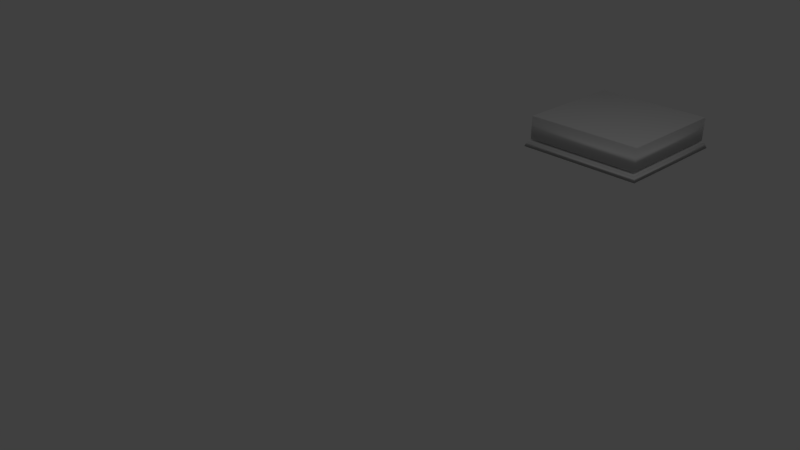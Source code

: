 # Source: FINAL_EXPOF_SICA.blend  (saved by Blender 2.79.0; exported with 4.5.12 LTS)
import bpy
from mathutils import Matrix  # noqa: F401  (used for matrix-valued properties, if any)

bpy.ops.wm.read_factory_settings(use_empty=True)
scene = bpy.context.scene
scene.name = 'Scene'

# ---- collections
col_collection_1 = bpy.data.collections.new('Collection 1'); scene.collection.children.link(col_collection_1)

# ---- materials (node trees are filled in below, after node groups)
mat_material_001 = bpy.data.materials.new('Material.001')
mat_material_001.alpha_threshold = 0.0
mat_material_001.use_transparent_shadow = False
mat_material_001.roughness = 0.5
mat_material_001.line_color = (0.0, 0.0, 0.0, 1.0)
mat_material = bpy.data.materials.new('Material')
mat_material.alpha_threshold = 0.0
mat_material.use_transparent_shadow = False
mat_material.roughness = 0.5
mat_material.line_color = (0.0, 0.0, 0.0, 1.0)

# ---- material node trees

# ---- world
world_world = bpy.data.worlds.new('World'); scene.world = world_world
world_world.color = (0.05088, 0.05088, 0.05088)
world_world.use_sun_shadow = False
world_world.sun_shadow_jitter_overblur = 0.0
world_world.cycles.sampling_method = 'MANUAL'

# ---- cameras
cam_camera = bpy.data.cameras.new('Camera')
cam_camera.clip_end = 100.0
cam_camera.lens = 35.0
cam_camera.sensor_width = 32.0
cam_camera.sensor_height = 18.0
cam_camera.ortho_scale = 7.314
cam_camera.dof.focus_distance = 0.0
cam_camera.dof.aperture_fstop = 128.0

# ---- lights
light_lamp = bpy.data.lights.new('Lamp', 'POINT')
light_lamp.transmission_factor = 0.0
light_lamp.cutoff_distance = 30.0
light_lamp.energy = 100.0
light_lamp.shadow_buffer_clip_start = 1.001
light_lamp.shadow_soft_size = 0.1
light_lamp.shadow_maximum_resolution = 0.006
light_lamp.use_absolute_resolution = True

# ---- meshes
me_cube_001 = bpy.data.meshes.new('Cube.001')
me_cube_001.from_pydata([(1.0, 1.0, -1.0), (1.0, -1.0, -1.0), (-1.0, -1.0, -1.0), (-1.0, 1.0, -1.0), (1.0, 1.0, 1.0), (1.0, -1.0, 1.0), (-1.0, -1.0, 1.0), (-1.0, 1.0, 1.0), (1.07, 1.07, -1.667), (1.07, -1.07, -1.667), (-1.07, -1.07, -1.667), (-1.07, 1.07, -1.667), (1.032, 1.027, -1.145), (1.033, -1.033, -1.2), (-1.031, -1.029, -1.2), (-1.037, 1.025, -1.2)], [], [(0, 1, 2, 3), (4, 7, 6, 5), (0, 4, 5, 1), (1, 5, 6, 2), (2, 6, 7, 3), (4, 0, 3, 7), (8, 9, 10, 11), (12, 15, 14, 13), (8, 12, 13, 9), (9, 13, 14, 10), (10, 14, 15, 11), (12, 8, 11, 15)])
me_cube_001.polygons.foreach_set('use_smooth', [True] * 12)
me_cube_001.polygons.foreach_set('material_index', [0, 0, 0, 0, 0, 0, 1, 1, 1, 1, 1, 1])
me_cube_001.materials.append(mat_material_001)
me_cube_001.materials.append(mat_material)
me_cube_001.use_remesh_preserve_volume = False
me_cube_001.use_remesh_preserve_attributes = False
me_cube_001.use_mirror_vertex_groups = False
me_cube_001.update()

# ---- objects
ob_lamp = bpy.data.objects.new('Lamp', light_lamp)
ob_camera = bpy.data.objects.new('Camera', cam_camera)
ob_cube_001 = bpy.data.objects.new('Cube.001', me_cube_001)

# ---- transforms, parenting, visibility, modifiers, constraints
ob_lamp.location = (4.076, 1.005, 5.904)
ob_lamp.rotation_euler = (0.6503, 0.05522, 1.866)
ob_lamp.lock_rotations_4d = False
ob_lamp.empty_display_type = 'ARROWS'
ob_lamp.color = (0.0, 0.0, 0.0, 0.0)
ob_lamp.lineart.crease_threshold = 0.0
ob_camera.location = (7.481, -6.508, 5.344)
ob_camera.rotation_euler = (1.109, 0.0, 0.8149)
ob_camera.lock_rotations_4d = False
ob_camera.empty_display_type = 'ARROWS'
ob_camera.color = (0.0, 0.0, 0.0, 0.0)
ob_camera.display_type = 'WIRE'
ob_camera.lineart.crease_threshold = 0.0
ob_cube_001.location = (0.0, 5.485, 0.3299)
ob_cube_001.scale = (1.0, 1.0, 0.2)
ob_cube_001.lock_rotations_4d = False
ob_cube_001.empty_display_type = 'ARROWS'
ob_cube_001.lineart.crease_threshold = 0.0

# ---- collection membership
col_collection_1.objects.link(ob_lamp)
col_collection_1.objects.link(ob_camera)
col_collection_1.objects.link(ob_cube_001)

# ---- scene / render settings (as saved in the file)
scene.camera = ob_camera
scene.frame_start = 1; scene.frame_end = 250; scene.frame_set(1)
scene.render.engine = 'BLENDER_EEVEE_NEXT'
scene.render.resolution_percentage = 50
scene.render.dither_intensity = 0.0
scene.cycles.use_denoising = False
scene.cycles.samples = 128
scene.cycles.sampling_pattern = 'TABULATED_SOBOL'
scene.cycles.use_adaptive_sampling = False
scene.cycles.use_light_tree = False
scene.cycles.blur_glossy = 0.0
scene.cycles.sample_clamp_indirect = 0.0
scene.view_settings.view_transform = 'Standard'
bpy.context.view_layer.update()
